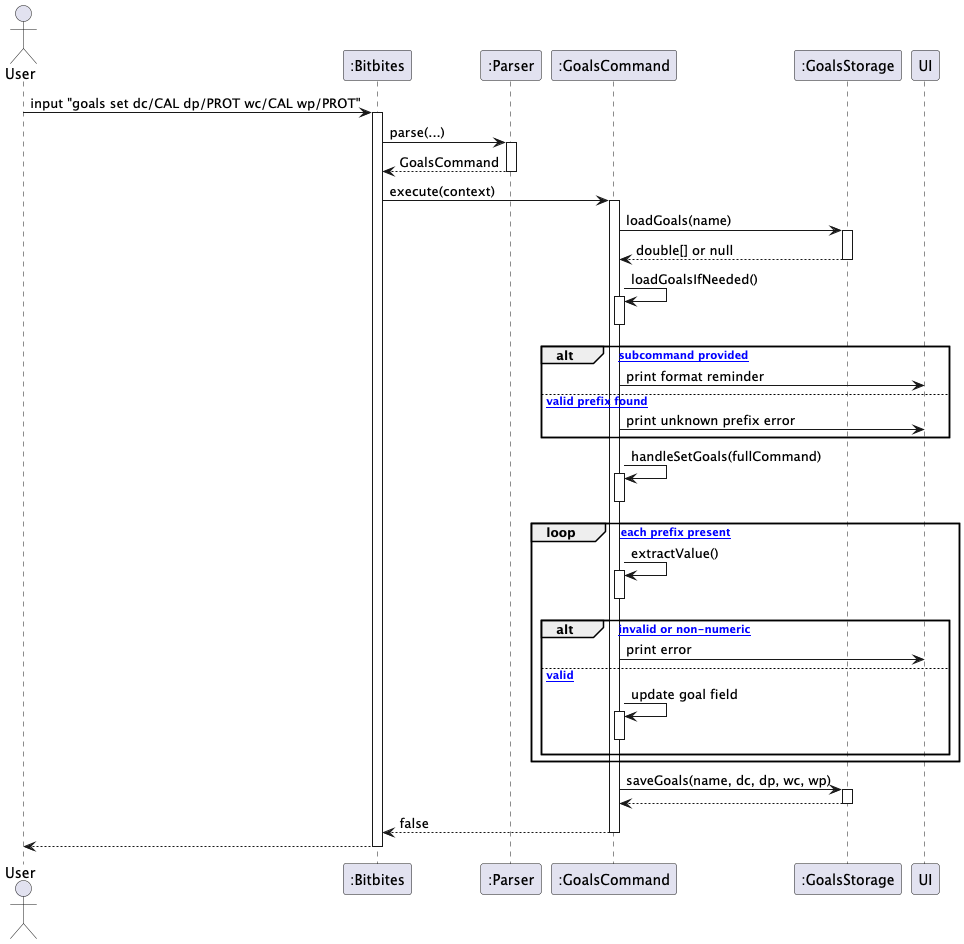

The diagram above was rendered by PlantUML. Its source (embedded in the PNG):
@startuml
actor User
participant ":Bitbites" as Bitbites
participant ":Parser" as Parser
participant ":GoalsCommand" as GoalsCommand
participant ":GoalsStorage" as GoalsStorage

User -> Bitbites : input "goals set dc/CAL dp/PROT wc/CAL wp/PROT"
activate Bitbites

Bitbites -> Parser : parse(...)
activate Parser
Parser --> Bitbites : GoalsCommand
deactivate Parser

Bitbites -> GoalsCommand : execute(context)
activate GoalsCommand

GoalsCommand -> GoalsStorage : loadGoals(name)
activate GoalsStorage
GoalsStorage --> GoalsCommand : double[] or null
deactivate GoalsStorage

GoalsCommand -> GoalsCommand : loadGoalsIfNeeded()
activate GoalsCommand
deactivate GoalsCommand

alt [no subcommand provided]
  GoalsCommand -> UI : print format reminder
else [no valid prefix found]
  GoalsCommand -> UI : print unknown prefix error
end

GoalsCommand -> GoalsCommand : handleSetGoals(fullCommand)
activate GoalsCommand
deactivate GoalsCommand

loop [for each prefix present]
  GoalsCommand -> GoalsCommand : extractValue()
  activate GoalsCommand
  deactivate GoalsCommand
  alt [value invalid or non-numeric]
    GoalsCommand -> UI : print error
  else [value valid]
    GoalsCommand -> GoalsCommand : update goal field
    activate GoalsCommand
    deactivate GoalsCommand
  end
end

GoalsCommand -> GoalsStorage : saveGoals(name, dc, dp, wc, wp)
activate GoalsStorage
GoalsStorage --> GoalsCommand
deactivate GoalsStorage

GoalsCommand --> Bitbites : false
deactivate GoalsCommand

Bitbites --> User
deactivate Bitbites
@enduml